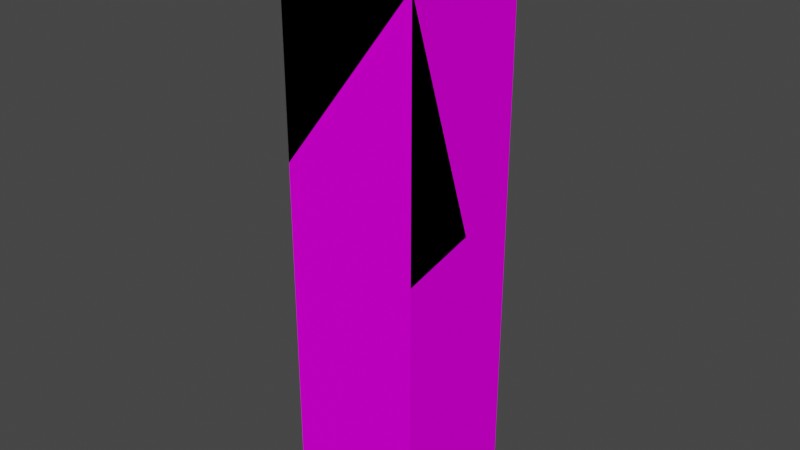# Source: PaloDeMadera.blend  (saved by Blender 3.2.14; exported with 4.5.12 LTS)
import bpy
from mathutils import Matrix  # noqa: F401  (used for matrix-valued properties, if any)

bpy.ops.wm.read_factory_settings(use_empty=True)
scene = bpy.context.scene
scene.name = 'Scene'

# ---- collections
col_collection = bpy.data.collections.new('Collection'); scene.collection.children.link(col_collection)

# ---- images (referenced by path relative to the original .blend; pixels are not part of the script)
import os
ASSET_DIR = os.environ.get("B2B_ASSET_DIR", "")  # directory of the original .blend (textures are referenced by path, not embedded)
HERE = os.path.dirname(os.path.abspath(__file__))  # packed textures are extracted next to this script under _unpacked/

def load_image(name, relpath, width, height, colorspace="sRGB"):
    """Load a texture the original file referenced (path relative to the .blend, or extracted next to this script)."""
    p = next((c for c in (os.path.join(HERE, relpath), os.path.join(ASSET_DIR, relpath)) if relpath and os.path.exists(c)), "")
    if p:
        img = bpy.data.images.load(p, check_existing=True)
        img.name = name
    else:  # same state as the original file: an image datablock whose file is absent (Cycles renders it pink)
        img = bpy.data.images.new(name, width, height)
        img.source = "FILE"
        img.filepath = "//" + (relpath or name)
    img.colorspace_settings.name = colorspace
    return img
img_madera_001 = load_image('Madera.001', 'Madera.001.png', 1024, 1024, 'sRGB')

# ---- materials (node trees are filled in below, after node groups)
mat_madera = bpy.data.materials.new('Madera')
mat_madera.use_transparent_shadow = False
mat_maderainterior = bpy.data.materials.new('MaderaInterior')
mat_maderainterior.use_transparent_shadow = False

# ---- material node trees
mat_madera.use_nodes = True; mat_madera.node_tree.nodes.clear()
_N = mat_madera.node_tree.nodes; _L = mat_madera.node_tree.links
n0 = _N.new('ShaderNodeOutputMaterial'); n0.name = 'Material Output'; n0.location = (300, 300)
n1 = _N.new('ShaderNodeTexImage'); n1.name = 'Image Texture'; n1.location = (-410, 225)
n1.image = img_madera_001
n2 = _N.new('ShaderNodeBsdfPrincipled'); n2.name = 'Principled BSDF'; n2.location = (10, 300)
n2.distribution = 'GGX'
n2.subsurface_method = 'RANDOM_WALK_SKIN'
n2.inputs[2].default_value = 1.0
n2.inputs[3].default_value = 1.45
n2.inputs[13].default_value = 0.0
n2.inputs[27].default_value = (0.0, 0.0, 0.0, 1.0)
n2.inputs[28].default_value = 1.0
_L.new(n2.outputs[0], n0.inputs[0])
_L.new(n1.outputs[0], n2.inputs[0])
n0.is_active_output = True
mat_maderainterior.use_nodes = True; mat_maderainterior.node_tree.nodes.clear()
_N = mat_maderainterior.node_tree.nodes; _L = mat_maderainterior.node_tree.links
n0 = _N.new('ShaderNodeBsdfPrincipled'); n0.name = 'Principled BSDF'; n0.location = (10, 300)
n0.distribution = 'GGX'
n0.subsurface_method = 'RANDOM_WALK_SKIN'
n0.inputs[0].default_value = (1.0, 0.7991, 0.3005, 1.0)
n0.inputs[3].default_value = 1.45
n0.inputs[27].default_value = (0.0, 0.0, 0.0, 1.0)
n0.inputs[28].default_value = 1.0
n1 = _N.new('ShaderNodeOutputMaterial'); n1.name = 'Material Output'; n1.location = (300, 300)
_L.new(n0.outputs[0], n1.inputs[0])
n1.is_active_output = True

# ---- world
world_world = bpy.data.worlds.new('World'); scene.world = world_world
world_world.use_nodes = True; world_world.node_tree.nodes.clear()
_N = world_world.node_tree.nodes; _L = world_world.node_tree.links
n0 = _N.new('ShaderNodeOutputWorld'); n0.name = 'World Output'; n0.location = (300, 300)
n1 = _N.new('ShaderNodeBackground'); n1.name = 'Background'; n1.location = (10, 300)
n1.inputs[0].default_value = (0.05088, 0.05088, 0.05088, 1.0)
_L.new(n1.outputs[0], n0.inputs[0])
n0.is_active_output = True
world_world.color = (0.05088, 0.05088, 0.05088)
world_world.use_sun_shadow = False
world_world.sun_shadow_jitter_overblur = 0.0

# ---- meshes
me_cube = bpy.data.meshes.new('Cube')
me_cube.from_pydata([(3.5, 3.5, 15.0), (3.5, 3.5, -15.0), (3.5, -3.5, 15.0), (3.5, -3.5, -15.0), (-3.5, 3.5, 15.0), (-3.5, 3.5, -15.0), (-3.5, -3.5, 15.0), (-3.5, -3.5, -15.0)], [], [(0, 4, 6, 2), (3, 2, 6, 7), (7, 6, 4, 5), (5, 1, 3, 7), (1, 0, 2, 3), (5, 4, 0, 1)])
_uv = me_cube.uv_layers.new(name='UVMap')
_uv.uv.foreach_set('vector', [0.625, 0.5, 0.875, 0.5, 0.875, 0.75, 0.625, 0.75, 0.375, 0.75, 0.625, 0.75, 0.625, 1.0, 0.375, 1.0, 0.375, 0.0, 0.625, 0.0, 0.625, 0.25, 0.375, 0.25, 0.125, 0.5, 0.375, 0.5, 0.375, 0.75, 0.125, 0.75, 0.375, 0.5, 0.625, 0.5, 0.625, 0.75, 0.375, 0.75, 0.375, 0.25, 0.625, 0.25, 0.625, 0.5, 0.375, 0.5])
me_cube.materials.append(mat_madera)
me_cube.materials.append(mat_maderainterior)
me_cube.use_mirror_vertex_groups = False
me_cube.update()
me_cube_cell_012 = bpy.data.meshes.new('Cube_cell.012')
me_cube_cell_012.from_pydata([(-3.5, -0.8852, -3.536), (-3.5, 0.5227, -3.207), (3.5, -0.8852, -2.73), (3.5, 3.018, -1.819), (-3.5, -0.8852, 1.121), (3.5, -0.8852, 10.17), (-3.5, -0.8852, -3.536), (-3.5, 0.5227, -3.207), (3.5, -0.8852, -2.73), (3.5, 3.018, -1.819), (-3.5, -0.8852, 1.121), (3.5, -0.8852, 10.17)], [], [(8, 6, 7, 9), (10, 0, 2, 11), (0, 10, 1), (11, 2, 3), (5, 9, 7, 4)])
me_cube_cell_012.polygons.foreach_set('material_index', [2, 0, 0, 0, 2])
_k = set([(0, 1), (0, 2), (1, 10), (2, 3), (3, 11), (4, 5), (4, 7), (5, 9), (6, 7), (6, 8), (8, 9), (10, 11)])
me_cube_cell_012.attributes.new('sharp_edge', 'BOOLEAN', 'EDGE').data.foreach_set('value', [ (min(e.vertices), max(e.vertices)) in _k for e in me_cube_cell_012.edges])
_uv = me_cube_cell_012.uv_layers.new(name='UVMap')
_uv.uv.foreach_set('vector', [0.9929, 0.983, 0.042, 0.007104, 0.007052, 0.0, 0.993, 0.0, 0.5277, 1.0, 0.4889, 1.0, 0.4956, 0.75, 0.6031, 0.75, 0.4889, 0.0, 0.5277, 0.0, 0.4916, 0.05028, 0.6031, 0.75, 0.4956, 0.75, 0.5032, 0.6106, 0.9929, 0.01261, 1.0, 0.007046, 1.0, 0.9929, 0.02202, 0.01496])
me_cube_cell_012.materials.append(mat_madera)
me_cube_cell_012.materials.append(mat_maderainterior)
me_cube_cell_012.update()
me_cube_cell_013 = bpy.data.meshes.new('Cube_cell.013')
me_cube_cell_013.from_pydata([(-0.6661, 0.557, -7.009), (1.622, 0.557, 7.057), (-0.6661, 0.557, 6.982), (-0.6661, -1.355, 6.989), (-0.6661, -0.873, -7.009), (1.043, 0.557, -7.009), (-0.6661, 0.557, 6.982), (-0.6661, -1.355, 6.989), (1.622, 0.557, 7.057), (-0.6661, -0.873, -7.009), (1.043, 0.557, -7.009)], [], [(8, 6, 7), (3, 2, 0, 9), (9, 0, 10), (0, 2, 1, 10), (5, 8, 7, 4)])
me_cube_cell_013.polygons.foreach_set('material_index', [2, 0, 0, 0, 2])
_k = set([(1, 2), (1, 10), (2, 3), (3, 9), (4, 5), (4, 7), (5, 8), (6, 7), (6, 8), (9, 10)])
me_cube_cell_013.attributes.new('sharp_edge', 'BOOLEAN', 'EDGE').data.foreach_set('value', [ (min(e.vertices), max(e.vertices)) in _k for e in me_cube_cell_013.edges])
_uv = me_cube_cell_013.uv_layers.new(name='UVMap')
_uv.uv.foreach_set('vector', [1.0, 0.9751, 0.04566, 0.02091, 1.0, 0.02098, 0.4917, 0.1817, 0.4916, 0.25, 0.375, 0.25, 0.375, 0.1989, 0.125, 0.5511, 0.125, 0.5, 0.186, 0.5, 0.375, 0.25, 0.4916, 0.25, 0.4922, 0.3317, 0.375, 0.311, 0.9721, 0.003547, 0.9751, 0.9751, 0.02098, 0.02098, 0.03118, 0.003586])
me_cube_cell_013.materials.append(mat_madera)
me_cube_cell_013.materials.append(mat_maderainterior)
me_cube_cell_013.update()
me_cube_cell_006 = bpy.data.meshes.new('Cube_cell.006')
me_cube_cell_006.from_pydata([(3.946, 2.756, -9.956), (3.946, -4.244, -9.956), (-3.054, -4.244, -9.956), (-3.054, -2.834, 4.038), (3.946, 2.756, 5.511), (3.946, -0.339, 5.426), (3.946, -4.244, 4.515), (-3.054, -4.244, 3.709), (-3.054, 1.324, -9.956), (-1.342, 2.756, -9.956), (-3.054, 0.8417, 4.043), (-0.7631, 2.756, 4.11), (1.882, 2.756, 5.123), (-3.054, 0.627, 4.134), (1.87, 2.756, 5.119), (-3.054, 0.8196, 4.052), (-3.054, 0.627, 4.134), (-3.054, -2.834, 4.038), (-3.054, 1.324, -9.956), (-1.342, 2.756, -9.956), (3.946, -4.244, 4.515), (-3.054, -4.244, 3.709), (-0.7631, 2.756, 4.11), (1.87, 2.756, 5.119), (-3.054, 0.8417, 4.043), (-3.054, 0.8196, 4.052), (3.946, -0.339, 5.426), (1.882, 2.756, 5.123), (3.946, 2.756, 5.511)], [], [(16, 17, 26, 4, 27), (8, 24, 22, 19), (23, 25, 16, 27), (22, 24, 25, 23), (21, 2, 1, 20), (13, 15, 10, 18, 2, 21, 3), (9, 0, 1, 2, 18), (20, 1, 0, 28, 5), (12, 28, 0, 9, 11, 14), (17, 7, 6, 26)])
me_cube_cell_006.polygons.foreach_set('material_index', [2, 2, 2, 2, 0, 0, 0, 0, 0, 2])
_k = set([(3, 13), (3, 21), (4, 26), (4, 27), (5, 20), (5, 28), (6, 7), (6, 26), (7, 17), (8, 19), (8, 24), (9, 11), (9, 18), (10, 15), (10, 18), (11, 14), (12, 14), (12, 28), (13, 15), (16, 17), (16, 25), (19, 22), (20, 21), (22, 23), (23, 27), (24, 25)])
me_cube_cell_006.attributes.new('sharp_edge', 'BOOLEAN', 'EDGE').data.foreach_set('value', [ (min(e.vertices), max(e.vertices)) in _k for e in me_cube_cell_006.edges])
_uv = me_cube_cell_006.uv_layers.new(name='UVMap')
_uv.uv.foreach_set('vector', [0.9902, 0.0, 0.006985, 0.0, 0.993, 0.0, 0.9929, 0.9896, 0.02262, 0.0, 0.9965, 0.969, 0.02079, 0.0, 0.9752, 0.0, 0.9965, 0.02805, 0.02482, 0.0, 0.9902, 0.0, 0.9902, 0.9902, 0.02262, 0.02262, 1.0, 0.02482, 1.0, 0.9792, 0.9902, 0.9902, 0.02482, 0.02482, 0.4889, 1.0, 0.375, 1.0, 0.375, 0.75, 0.4956, 0.75, 0.4924, 0.174, 0.4917, 0.1808, 0.4917, 0.1816, 0.375, 0.1988, 0.375, 0.0, 0.4889, 0.0, 0.4916, 0.05035, 0.1861, 0.5, 0.375, 0.5, 0.375, 0.75, 0.125, 0.75, 0.125, 0.5512, 0.4956, 0.75, 0.375, 0.75, 0.375, 0.5, 0.5039, 0.5, 0.5032, 0.6105, 0.5007, 0.4263, 0.5039, 0.5, 0.375, 0.5, 0.375, 0.3111, 0.4922, 0.3318, 0.5006, 0.4259, 0.006985, 0.006985, 0.9653, 0.007006, 0.9929, 0.009947, 0.993, 0.993])
me_cube_cell_006.materials.append(mat_madera)
me_cube_cell_006.materials.append(mat_maderainterior)
me_cube_cell_006.update()
me_cube_cell_009 = bpy.data.meshes.new('Cube_cell.009')
me_cube_cell_009.from_pydata([(1.105, 0.7681, -1.706), (-1.189, -1.336, -1.695), (-1.189, -1.36, -1.685), (3.742, 0.7681, -0.697), (-1.189, 0.7681, 11.05), (1.099, 0.7681, -1.708), (-1.189, -1.145, -1.776), (-1.189, 0.7681, -1.784), (-1.189, -1.336, -1.695), (-1.189, -1.36, -1.685), (1.105, 0.7681, -1.706), (3.742, 0.7681, -0.697), (-1.189, 0.7681, 11.05), (-1.189, -1.145, -1.776), (1.099, 0.7681, -1.708), (-1.189, 0.7681, -1.784)], [], [(10, 11, 9, 8), (12, 9, 11), (10, 8, 13, 14), (14, 13, 15), (1, 2, 4, 7, 6), (3, 0, 5, 7, 4)])
me_cube_cell_009.polygons.foreach_set('material_index', [2, 2, 2, 2, 0, 0])
_k = set([(0, 3), (0, 5), (1, 2), (1, 6), (2, 4), (3, 4), (5, 7), (6, 7), (8, 9), (8, 13), (9, 12), (10, 11), (10, 14), (11, 12), (13, 15), (14, 15)])
me_cube_cell_009.attributes.new('sharp_edge', 'BOOLEAN', 'EDGE').data.foreach_set('value', [ (min(e.vertices), max(e.vertices)) in _k for e in me_cube_cell_009.edges])
_uv = me_cube_cell_009.uv_layers.new(name='UVMap')
_uv.uv.foreach_set('vector', [0.9771, 0.0, 0.9771, 0.9771, 0.009721, 0.009721, 0.02066, 0.0, 0.03251, 0.009848, 1.0, 0.009721, 1.0, 0.9771, 1.0, 0.02289, 1.0, 0.9793, 0.02094, 0.0, 0.9749, 0.0, 0.9749, 0.9749, 0.02094, 0.02094, 0.975, 0.02087, 0.4923, 0.1749, 0.4924, 0.174, 0.5986, 0.25, 0.4916, 0.25, 0.4917, 0.1817, 0.5007, 0.4261, 0.4923, 0.3319, 0.4922, 0.3317, 0.4916, 0.25, 0.5986, 0.25])
me_cube_cell_009.materials.append(mat_madera)
me_cube_cell_009.materials.append(mat_maderainterior)
me_cube_cell_009.update()
me_cube_cell_010 = bpy.data.meshes.new('Cube_cell.010')
me_cube_cell_010.from_pydata([(3.928, 3.15, 8.411), (3.928, -3.85, 8.411), (-3.072, 3.15, 8.411), (-3.072, -3.85, 8.411), (-3.072, -2.439, -7.594), (-3.072, -3.85, -3.26), (3.928, 0.05545, -6.205), (3.928, -3.85, 5.793), (3.928, 3.15, -6.119), (-3.072, 1.014, -7.498), (-3.072, 1.02, -7.498), (1.865, 3.15, -6.509), (-3.072, 3.15, 5.247), (-3.072, -2.439, -7.594), (-3.072, -3.85, -3.26), (3.928, 0.05545, -6.205), (3.928, 3.15, -6.119), (-3.072, 1.014, -7.498), (-3.072, 1.02, -7.498), (1.865, 3.15, -6.509), (-3.072, 3.15, 5.247), (3.928, -3.85, 5.793)], [], [(4, 17, 18, 19, 16, 15), (19, 18, 20), (0, 2, 3, 1), (21, 1, 3, 14), (13, 14, 3, 2, 12, 10, 9), (8, 0, 1, 21, 6), (0, 8, 11, 12, 2), (7, 5, 4, 15)])
me_cube_cell_010.polygons.foreach_set('material_index', [2, 2, 0, 0, 0, 0, 0, 2])
_k = set([(4, 5), (4, 17), (5, 7), (6, 8), (6, 21), (7, 15), (8, 11), (9, 10), (9, 13), (10, 12), (11, 12), (13, 14), (14, 21), (15, 16), (16, 19), (17, 18), (18, 20), (19, 20)])
me_cube_cell_010.attributes.new('sharp_edge', 'BOOLEAN', 'EDGE').data.foreach_set('value', [ (min(e.vertices), max(e.vertices)) in _k for e in me_cube_cell_010.edges])
_uv = me_cube_cell_010.uv_layers.new(name='UVMap')
_uv.uv.foreach_set('vector', [0.007046, 0.007046, 0.006975, 0.006975, 0.009707, 0.0, 0.9774, 0.0, 0.993, 0.003197, 0.9929, 0.9929, 0.02258, 0.0, 0.9903, 0.0, 0.9901, 0.9672, 0.625, 0.5, 0.875, 0.5, 0.875, 0.75, 0.625, 0.75, 0.6032, 0.75, 0.625, 0.75, 0.625, 1.0, 0.5277, 1.0, 0.4916, 0.05038, 0.5277, 0.0, 0.625, 0.0, 0.625, 0.25, 0.5986, 0.25, 0.4924, 0.1739, 0.4924, 0.1737, 0.5039, 0.5, 0.625, 0.5, 0.625, 0.75, 0.6032, 0.75, 0.5032, 0.6105, 0.625, 0.5, 0.5039, 0.5, 0.5007, 0.4263, 0.5986, 0.25, 0.625, 0.25, 0.9874, 0.007027, 0.9848, 0.9777, 0.007046, 0.0, 0.9929, 0.0])
me_cube_cell_010.materials.append(mat_madera)
me_cube_cell_010.materials.append(mat_maderainterior)
me_cube_cell_010.update()

# ---- objects
ob_cube = bpy.data.objects.new('Cube', me_cube)
ob_cube_cell = bpy.data.objects.new('Cube_cell', me_cube_cell_012)
ob_cube_cell_001 = bpy.data.objects.new('Cube_cell.001', me_cube_cell_013)
ob_cube_cell_002 = bpy.data.objects.new('Cube_cell.002', me_cube_cell_006)
ob_cube_cell_003 = bpy.data.objects.new('Cube_cell.003', me_cube_cell_009)
ob_cube_cell_004 = bpy.data.objects.new('Cube_cell.004', me_cube_cell_010)

# ---- transforms, parenting, visibility, modifiers, constraints
ob_cube.location = (-0.5, -0.5, 15.0)
ob_cube.lock_rotations_4d = False
ob_cube.empty_display_type = 'ARROWS'
ob_cube.lineart.crease_threshold = 0.0
ob_cube_cell.location = (-0.5, -3.115, 17.2)
ob_cube_cell_001.location = (-3.334, 2.443, 7.009)
ob_cube_cell_002.location = (-0.9461, 0.2439, 9.956)
ob_cube_cell_003.location = (-2.811, 2.232, 15.78)
ob_cube_cell_004.location = (-0.9279, -0.15, 21.59)

# ---- collection membership
col_collection.objects.link(ob_cube)
col_collection.objects.link(ob_cube_cell)
col_collection.objects.link(ob_cube_cell_001)
col_collection.objects.link(ob_cube_cell_002)
col_collection.objects.link(ob_cube_cell_003)
col_collection.objects.link(ob_cube_cell_004)

# ---- scene / render settings (as saved in the file)
scene.frame_start = 1; scene.frame_end = 250; scene.frame_set(1)
scene.render.engine = 'BLENDER_EEVEE_NEXT'
scene.cycles.sampling_pattern = 'TABULATED_SOBOL'
scene.cycles.use_light_tree = False
scene.view_settings.view_transform = 'Filmic'
bpy.context.view_layer.update()

# ---- added for rendering (the .blend has no active camera and no usable light): camera, sun
cam_auto = bpy.data.cameras.new('AutoCamera')
cam_auto.lens = 50.0
cam_auto.sensor_width = 36.0
cam_auto.clip_end = 1000.0
ob_auto_camera = bpy.data.objects.new('AutoCamera', cam_auto)
scene.collection.objects.link(ob_auto_camera)
ob_auto_camera.location = (28.7289, -35.5747, 38.3831)
ob_auto_camera.rotation_euler = (1.09748, -7.21219e-08, 0.694738)
scene.camera = ob_auto_camera
light_auto_sun = bpy.data.lights.new('AutoSun', 'SUN')
light_auto_sun.energy = 3.0
light_auto_sun.angle = 0.0523599
ob_auto_sun = bpy.data.objects.new('AutoSun', light_auto_sun)
scene.collection.objects.link(ob_auto_sun)
ob_auto_sun.rotation_euler = (0.872665, 0.174533, 0.523599)
bpy.context.view_layer.update()
